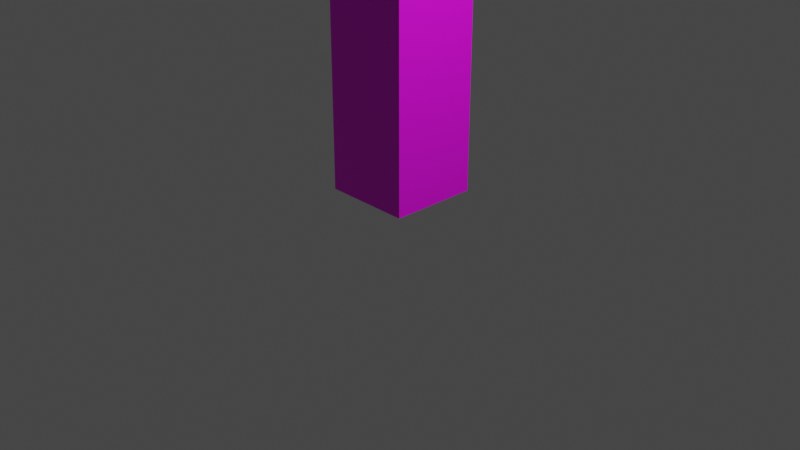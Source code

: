 # Source: corneralt1.blend  (saved by Blender 2.93.20; exported with 4.5.12 LTS)
import bpy
from mathutils import Matrix  # noqa: F401  (used for matrix-valued properties, if any)

bpy.ops.wm.read_factory_settings(use_empty=True)
scene = bpy.context.scene
scene.name = 'Scene'

# ---- collections
col_collection = bpy.data.collections.new('Collection'); scene.collection.children.link(col_collection)

# ---- images (referenced by path relative to the original .blend; pixels are not part of the script)
import os
ASSET_DIR = os.environ.get("B2B_ASSET_DIR", "")  # directory of the original .blend (textures are referenced by path, not embedded)
HERE = os.path.dirname(os.path.abspath(__file__))  # packed textures are extracted next to this script under _unpacked/

def load_image(name, relpath, width, height, colorspace="sRGB"):
    """Load a texture the original file referenced (path relative to the .blend, or extracted next to this script)."""
    p = next((c for c in (os.path.join(HERE, relpath), os.path.join(ASSET_DIR, relpath)) if relpath and os.path.exists(c)), "")
    if p:
        img = bpy.data.images.load(p, check_existing=True)
        img.name = name
    else:  # same state as the original file: an image datablock whose file is absent (Cycles renders it pink)
        img = bpy.data.images.new(name, width, height)
        img.source = "FILE"
        img.filepath = "//" + (relpath or name)
    img.colorspace_settings.name = colorspace
    return img
img_snadtilealt2_png_001 = load_image('snadtilealt2.png.001', 'snadtilealt2.png', 1024, 1024, 'sRGB')

# ---- materials (node trees are filled in below, after node groups)
mat_material_006 = bpy.data.materials.new('Material.006')
mat_material_006.use_transparent_shadow = False

# ---- material node trees
mat_material_006.use_nodes = True; mat_material_006.node_tree.nodes.clear()
_N = mat_material_006.node_tree.nodes; _L = mat_material_006.node_tree.links
n0 = _N.new('ShaderNodeBsdfPrincipled'); n0.name = 'Principled BSDF'; n0.location = (10, 300)
n0.distribution = 'GGX'
n0.subsurface_method = 'RANDOM_WALK_SKIN'
n0.inputs[3].default_value = 1.45
n0.inputs[27].default_value = (0.0, 0.0, 0.0, 1.0)
n0.inputs[28].default_value = 1.0
n1 = _N.new('ShaderNodeOutputMaterial'); n1.name = 'Material Output'; n1.location = (300, 300)
n2 = _N.new('ShaderNodeTexImage'); n2.name = 'Image Texture'; n2.location = (-280, 279)
n2.image = img_snadtilealt2_png_001
_L.new(n0.outputs[0], n1.inputs[0])
_L.new(n2.outputs[0], n0.inputs[0])
n1.is_active_output = True

# ---- world
world_world = bpy.data.worlds.new('World'); scene.world = world_world
world_world.use_nodes = True; world_world.node_tree.nodes.clear()
_N = world_world.node_tree.nodes; _L = world_world.node_tree.links
n0 = _N.new('ShaderNodeOutputWorld'); n0.name = 'World Output'; n0.location = (300, 300)
n1 = _N.new('ShaderNodeBackground'); n1.name = 'Background'; n1.location = (10, 300)
n1.inputs[0].default_value = (0.05088, 0.05088, 0.05088, 1.0)
_L.new(n1.outputs[0], n0.inputs[0])
n0.is_active_output = True
world_world.color = (0.05088, 0.05088, 0.05088)
world_world.use_sun_shadow = False
world_world.sun_shadow_jitter_overblur = 0.0

# ---- cameras
cam_camera = bpy.data.cameras.new('Camera')
cam_camera.clip_end = 100.0
cam_camera.ortho_scale = 7.314

# ---- lights
light_light = bpy.data.lights.new('Light', 'POINT')
light_light.transmission_factor = 0.0
light_light.energy = 1000.0
light_light.shadow_soft_size = 0.1
light_light.shadow_maximum_resolution = 0.006
light_light.use_absolute_resolution = True

# ---- meshes
me_cube_009 = bpy.data.meshes.new('Cube.009')
me_cube_009.from_pydata([(-1.0, 5.96e-07, 0.0), (-1.0, 5.96e-07, 4.0), (2.98e-07, 5.96e-07, 0.0), (2.98e-07, 5.96e-07, 4.0), (2.98e-07, 1.0, 0.0), (2.98e-07, 1.0, 4.0)], [], [(4, 5, 3, 2), (2, 3, 1, 0)])
_uv = me_cube_009.uv_layers.new(name='UVMap')
_uv.uv.foreach_set('vector', [7.085e-05, 0.9999, 7.07e-05, 7.07e-05, 0.25, 7.07e-05, 0.25, 0.9999, 0.25, 0.9999, 0.25, 7.07e-05, 0.5, 7.07e-05, 0.5, 0.9999])
me_cube_009.materials.append(mat_material_006)
me_cube_009.use_remesh_fix_poles = True
me_cube_009.use_remesh_preserve_attributes = False
me_cube_009.update()

# ---- objects
ob_light = bpy.data.objects.new('Light', light_light)
ob_camera = bpy.data.objects.new('Camera', cam_camera)
ob_cube_006 = bpy.data.objects.new('Cube.006', me_cube_009)

# ---- transforms, parenting, visibility, modifiers, constraints
ob_light.location = (4.076, 1.005, 5.904)
ob_light.rotation_euler = (0.6503, 0.05522, 1.866)
ob_light.lock_rotations_4d = False
ob_light.empty_display_type = 'ARROWS'
ob_light.color = (0.0, 0.0, 0.0, 0.0)
ob_light.lineart.crease_threshold = 0.0
ob_camera.location = (7.359, -6.926, 4.958)
ob_camera.rotation_euler = (1.109, 0.0, 0.8149)
ob_camera.lock_rotations_4d = False
ob_camera.empty_display_type = 'ARROWS'
ob_camera.color = (0.0, 0.0, 0.0, 0.0)
ob_camera.display_type = 'WIRE'
ob_camera.lineart.crease_threshold = 0.0
ob_cube_006.location = (0.0, 0.0, 0.0)

# ---- collection membership
col_collection.objects.link(ob_light)
col_collection.objects.link(ob_camera)
col_collection.objects.link(ob_cube_006)

# ---- scene / render settings (as saved in the file)
scene.camera = ob_camera
scene.frame_start = 1; scene.frame_end = 250; scene.frame_set(1)
scene.render.engine = 'BLENDER_EEVEE_NEXT'
scene.cycles.use_denoising = False
scene.cycles.samples = 128
scene.cycles.sampling_pattern = 'TABULATED_SOBOL'
scene.cycles.use_adaptive_sampling = False
scene.cycles.use_light_tree = False
scene.view_settings.view_transform = 'Filmic'
bpy.context.view_layer.update()
